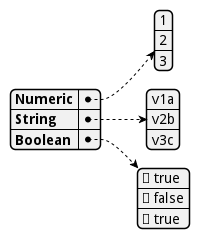

The diagram above was rendered by PlantUML. Its source (embedded in the PNG):
@startjson
{
"Numeric": [1, 2, 3],
"String ": ["v1a", "v2b", "v3c"],
"Boolean": [true, false, true]
}
@endjson